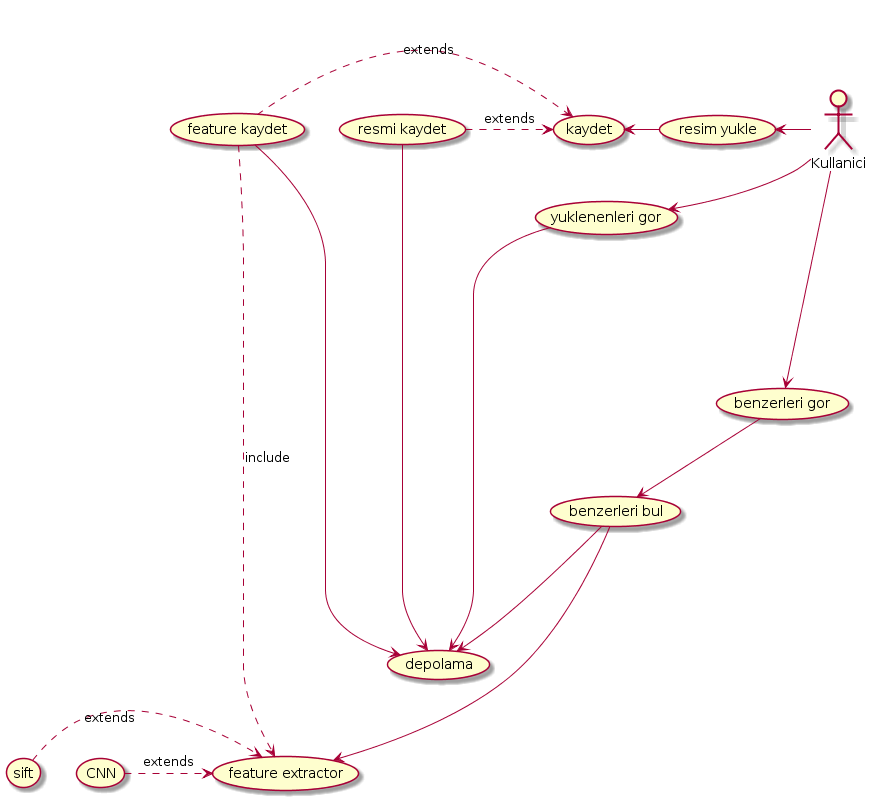

The diagram above was rendered by PlantUML. Its source (embedded in the PNG):
@startuml

:Kullanici: as k 

usecase "resim yukle" as ryuk
 usecase "yuklenenleri gor" as rgor
 usecase "benzerleri gor" as bgor
 usecase "benzerleri bul" as bbul
 usecase "feature extractor" as extf
  usecase "resmi kaydet " as rkaydet
  usecase "feature kaydet" as fkaydet
  usecase " kaydet" as kaydet
  usecase "depolama" as dep

usecase "sift" as sft
usecase "CNN" as cnn

sft.>extf :extends
cnn.>extf :extends

bbul----> extf
    fkaydet .>extf :include
    ryuk-left-->kaydet 
    fkaydet.>kaydet :extends
    fkaydet--->dep
    rkaydet--->dep
bbul--->dep
rgor--->dep
    rkaydet.>kaydet :extends
    bgor-->bbul 
 k-left--->ryuk
k-right--->rgor
k---->bgor
    
@enduml